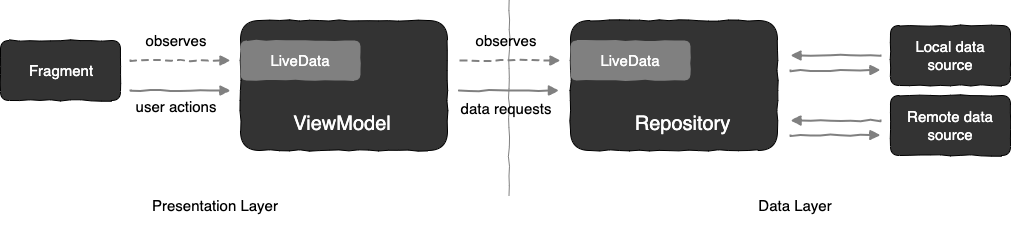

The diagram above was exported from draw.io. Its source (the exported page's mxGraphModel, read from the mxfile embedded in the PNG):
<mxGraphModel dx="1426" dy="770" grid="1" gridSize="10" guides="1" tooltips="1" connect="1" arrows="1" fold="1" page="1" pageScale="1" pageWidth="827" pageHeight="1169" math="0" shadow="0">
  <root>
    <mxCell id="kD9ah3LOFEnE78Am7DTY-0" />
    <mxCell id="kD9ah3LOFEnE78Am7DTY-1" parent="kD9ah3LOFEnE78Am7DTY-0" />
    <mxCell id="UIRfLkzazcd3DlhsffMc-0" value="&lt;font style=&quot;font-size: 15px&quot;&gt;Fragment&lt;br&gt;&lt;/font&gt;" style="rounded=1;whiteSpace=wrap;html=1;fillColor=#333333;strokeColor=#000000;fontColor=#ffffff;comic=1;" vertex="1" parent="kD9ah3LOFEnE78Am7DTY-1">
      <mxGeometry x="50" y="200" width="120" height="60" as="geometry" />
    </mxCell>
    <mxCell id="UIRfLkzazcd3DlhsffMc-1" value="&lt;font style=&quot;font-size: 15px&quot;&gt;&lt;br&gt;&lt;/font&gt;" style="rounded=1;whiteSpace=wrap;html=1;fillColor=#333333;strokeColor=#000000;fontColor=#ffffff;comic=1;" vertex="1" parent="kD9ah3LOFEnE78Am7DTY-1">
      <mxGeometry x="290" y="180" width="207" height="130" as="geometry" />
    </mxCell>
    <mxCell id="UIRfLkzazcd3DlhsffMc-3" value="&lt;font style=&quot;font-size: 15px&quot;&gt;Remote data source&lt;br&gt;&lt;/font&gt;" style="rounded=1;whiteSpace=wrap;html=1;fillColor=#333333;strokeColor=#000000;fontColor=#ffffff;comic=1;" vertex="1" parent="kD9ah3LOFEnE78Am7DTY-1">
      <mxGeometry x="940" y="255" width="120" height="60" as="geometry" />
    </mxCell>
    <mxCell id="UIRfLkzazcd3DlhsffMc-4" value="&lt;font color=&quot;#000000&quot;&gt;Presentation&amp;nbsp;Layer&lt;br&gt;&lt;/font&gt;" style="text;html=1;strokeColor=none;fillColor=none;align=center;verticalAlign=middle;whiteSpace=wrap;rounded=0;shadow=0;glass=0;comic=1;fontSize=15;fontColor=#FFFFFF;" vertex="1" parent="kD9ah3LOFEnE78Am7DTY-1">
      <mxGeometry x="120" y="330" width="290" height="70" as="geometry" />
    </mxCell>
    <mxCell id="UIRfLkzazcd3DlhsffMc-9" value="&lt;font color=&quot;#000000&quot;&gt;Data Layer&lt;br&gt;&lt;/font&gt;" style="text;html=1;strokeColor=none;fillColor=none;align=center;verticalAlign=middle;whiteSpace=wrap;rounded=0;shadow=0;glass=0;comic=1;fontSize=15;fontColor=#FFFFFF;" vertex="1" parent="kD9ah3LOFEnE78Am7DTY-1">
      <mxGeometry x="700" y="330" width="290" height="70" as="geometry" />
    </mxCell>
    <mxCell id="ZXOFNoxZFEA_fBDrpjXS-0" value="" style="endArrow=none;html=1;strokeColor=#808080;strokeWidth=1;fillColor=#808080;gradientColor=none;fontSize=15;fontColor=#FFFFFF;endFill=0;shadow=0;comic=1;" edge="1" parent="kD9ah3LOFEnE78Am7DTY-1">
      <mxGeometry width="50" height="50" relative="1" as="geometry">
        <mxPoint x="559" y="160" as="sourcePoint" />
        <mxPoint x="558.5" y="355" as="targetPoint" />
      </mxGeometry>
    </mxCell>
    <mxCell id="ZXOFNoxZFEA_fBDrpjXS-1" value="&lt;font style=&quot;font-size: 15px&quot;&gt;Local data source&lt;br&gt;&lt;/font&gt;" style="rounded=1;whiteSpace=wrap;html=1;fillColor=#333333;strokeColor=#000000;fontColor=#ffffff;comic=1;" vertex="1" parent="kD9ah3LOFEnE78Am7DTY-1">
      <mxGeometry x="940" y="185" width="120" height="60" as="geometry" />
    </mxCell>
    <mxCell id="ZXOFNoxZFEA_fBDrpjXS-2" value="&lt;font style=&quot;font-size: 15px&quot;&gt;&lt;br&gt;&lt;/font&gt;" style="rounded=1;whiteSpace=wrap;html=1;fillColor=#333333;strokeColor=#000000;fontColor=#ffffff;comic=1;" vertex="1" parent="kD9ah3LOFEnE78Am7DTY-1">
      <mxGeometry x="620" y="180" width="207" height="130" as="geometry" />
    </mxCell>
    <mxCell id="ZXOFNoxZFEA_fBDrpjXS-4" value="" style="endArrow=block;html=1;strokeColor=#808080;strokeWidth=2;fillColor=#808080;gradientColor=none;fontSize=15;fontColor=#FFFFFF;endFill=1;shadow=0;comic=1;" edge="1" parent="kD9ah3LOFEnE78Am7DTY-1">
      <mxGeometry width="50" height="50" relative="1" as="geometry">
        <mxPoint x="180" y="250" as="sourcePoint" />
        <mxPoint x="280" y="250" as="targetPoint" />
      </mxGeometry>
    </mxCell>
    <mxCell id="ZXOFNoxZFEA_fBDrpjXS-5" value="" style="endArrow=block;html=1;strokeColor=#808080;strokeWidth=2;fillColor=#808080;gradientColor=none;fontSize=15;fontColor=#FFFFFF;endFill=1;shadow=0;comic=1;dashed=1;" edge="1" parent="kD9ah3LOFEnE78Am7DTY-1">
      <mxGeometry width="50" height="50" relative="1" as="geometry">
        <mxPoint x="180" y="220" as="sourcePoint" />
        <mxPoint x="280" y="220" as="targetPoint" />
      </mxGeometry>
    </mxCell>
    <mxCell id="ZXOFNoxZFEA_fBDrpjXS-6" value="&lt;font color=&quot;#000000&quot;&gt;observes&lt;/font&gt;" style="text;html=1;strokeColor=none;fillColor=none;align=center;verticalAlign=middle;whiteSpace=wrap;rounded=0;shadow=0;glass=0;comic=1;fontSize=15;fontColor=#FFFFFF;" vertex="1" parent="kD9ah3LOFEnE78Am7DTY-1">
      <mxGeometry x="190" y="190" width="70" height="20" as="geometry" />
    </mxCell>
    <mxCell id="ZXOFNoxZFEA_fBDrpjXS-8" value="&lt;font color=&quot;#000000&quot;&gt;user actions&lt;br&gt;&lt;br&gt;&lt;/font&gt;" style="text;html=1;strokeColor=none;fillColor=none;align=center;verticalAlign=middle;whiteSpace=wrap;rounded=0;shadow=0;glass=0;comic=1;fontSize=15;fontColor=#FFFFFF;" vertex="1" parent="kD9ah3LOFEnE78Am7DTY-1">
      <mxGeometry x="170" y="260" width="110" height="30" as="geometry" />
    </mxCell>
    <mxCell id="ZXOFNoxZFEA_fBDrpjXS-12" value="&lt;font color=&quot;#000000&quot;&gt;data requests&lt;br&gt;&lt;/font&gt;" style="text;html=1;strokeColor=none;fillColor=none;align=center;verticalAlign=middle;whiteSpace=wrap;rounded=0;shadow=0;glass=0;comic=1;fontSize=15;fontColor=#FFFFFF;" vertex="1" parent="kD9ah3LOFEnE78Am7DTY-1">
      <mxGeometry x="500" y="252.5" width="110" height="30" as="geometry" />
    </mxCell>
    <mxCell id="ZXOFNoxZFEA_fBDrpjXS-13" value="" style="endArrow=block;html=1;strokeColor=#808080;strokeWidth=2;fillColor=#808080;gradientColor=none;fontSize=15;fontColor=#FFFFFF;endFill=1;shadow=0;comic=1;" edge="1" parent="kD9ah3LOFEnE78Am7DTY-1">
      <mxGeometry width="50" height="50" relative="1" as="geometry">
        <mxPoint x="508.5" y="250" as="sourcePoint" />
        <mxPoint x="608.5" y="250" as="targetPoint" />
      </mxGeometry>
    </mxCell>
    <mxCell id="ZXOFNoxZFEA_fBDrpjXS-14" value="" style="endArrow=block;html=1;strokeColor=#808080;strokeWidth=2;fillColor=#808080;gradientColor=none;fontSize=15;fontColor=#FFFFFF;endFill=1;shadow=0;comic=1;dashed=1;" edge="1" parent="kD9ah3LOFEnE78Am7DTY-1">
      <mxGeometry width="50" height="50" relative="1" as="geometry">
        <mxPoint x="510" y="220" as="sourcePoint" />
        <mxPoint x="610" y="220" as="targetPoint" />
      </mxGeometry>
    </mxCell>
    <mxCell id="ZXOFNoxZFEA_fBDrpjXS-15" value="&lt;font color=&quot;#000000&quot;&gt;observes&lt;/font&gt;" style="text;html=1;strokeColor=none;fillColor=none;align=center;verticalAlign=middle;whiteSpace=wrap;rounded=0;shadow=0;glass=0;comic=1;fontSize=15;fontColor=#FFFFFF;" vertex="1" parent="kD9ah3LOFEnE78Am7DTY-1">
      <mxGeometry x="520" y="190" width="70" height="20" as="geometry" />
    </mxCell>
    <mxCell id="ZXOFNoxZFEA_fBDrpjXS-17" value="ViewModel" style="text;html=1;strokeColor=none;fillColor=none;align=center;verticalAlign=middle;whiteSpace=wrap;rounded=0;shadow=0;glass=0;comic=1;fontSize=20;fontColor=#FFFFFF;" vertex="1" parent="kD9ah3LOFEnE78Am7DTY-1">
      <mxGeometry x="343" y="255" width="98" height="55" as="geometry" />
    </mxCell>
    <mxCell id="ZXOFNoxZFEA_fBDrpjXS-18" value="Repository" style="text;html=1;strokeColor=none;fillColor=none;align=center;verticalAlign=middle;whiteSpace=wrap;rounded=0;shadow=0;glass=0;comic=1;fontSize=20;fontColor=#FFFFFF;" vertex="1" parent="kD9ah3LOFEnE78Am7DTY-1">
      <mxGeometry x="682" y="255" width="98" height="55" as="geometry" />
    </mxCell>
    <mxCell id="ZXOFNoxZFEA_fBDrpjXS-19" value="&lt;font style=&quot;font-size: 15px&quot;&gt;LiveData&lt;br&gt;&lt;/font&gt;" style="rounded=1;whiteSpace=wrap;html=1;fillColor=#808080;strokeColor=none;fontColor=#ffffff;comic=1;" vertex="1" parent="kD9ah3LOFEnE78Am7DTY-1">
      <mxGeometry x="290" y="200" width="120" height="40" as="geometry" />
    </mxCell>
    <mxCell id="ZXOFNoxZFEA_fBDrpjXS-20" value="&lt;font style=&quot;font-size: 15px&quot;&gt;LiveData&lt;br&gt;&lt;/font&gt;" style="rounded=1;whiteSpace=wrap;html=1;fillColor=#808080;strokeColor=none;fontColor=#ffffff;comic=1;" vertex="1" parent="kD9ah3LOFEnE78Am7DTY-1">
      <mxGeometry x="620" y="200" width="120" height="40" as="geometry" />
    </mxCell>
    <mxCell id="ZXOFNoxZFEA_fBDrpjXS-21" value="" style="endArrow=block;html=1;strokeColor=#808080;strokeWidth=2;fillColor=#808080;gradientColor=none;fontSize=15;fontColor=#FFFFFF;endFill=1;shadow=0;comic=1;" edge="1" parent="kD9ah3LOFEnE78Am7DTY-1">
      <mxGeometry width="50" height="50" relative="1" as="geometry">
        <mxPoint x="840" y="295" as="sourcePoint" />
        <mxPoint x="930" y="294.5" as="targetPoint" />
      </mxGeometry>
    </mxCell>
    <mxCell id="ZXOFNoxZFEA_fBDrpjXS-22" value="" style="endArrow=block;html=1;strokeColor=#808080;strokeWidth=2;fillColor=#808080;gradientColor=none;fontSize=15;fontColor=#FFFFFF;endFill=1;shadow=0;comic=1;" edge="1" parent="kD9ah3LOFEnE78Am7DTY-1">
      <mxGeometry width="50" height="50" relative="1" as="geometry">
        <mxPoint x="840" y="230" as="sourcePoint" />
        <mxPoint x="930" y="229.5" as="targetPoint" />
      </mxGeometry>
    </mxCell>
    <mxCell id="ZXOFNoxZFEA_fBDrpjXS-27" value="" style="endArrow=block;html=1;strokeColor=#808080;strokeWidth=2;fillColor=#808080;gradientColor=none;fontSize=15;fontColor=#FFFFFF;endFill=1;shadow=0;comic=1;" edge="1" parent="kD9ah3LOFEnE78Am7DTY-1">
      <mxGeometry width="50" height="50" relative="1" as="geometry">
        <mxPoint x="930" y="280" as="sourcePoint" />
        <mxPoint x="840" y="280" as="targetPoint" />
      </mxGeometry>
    </mxCell>
    <mxCell id="ZXOFNoxZFEA_fBDrpjXS-30" value="" style="endArrow=block;html=1;strokeColor=#808080;strokeWidth=2;fillColor=#808080;gradientColor=none;fontSize=15;fontColor=#FFFFFF;endFill=1;shadow=0;comic=1;" edge="1" parent="kD9ah3LOFEnE78Am7DTY-1">
      <mxGeometry width="50" height="50" relative="1" as="geometry">
        <mxPoint x="930" y="215" as="sourcePoint" />
        <mxPoint x="840" y="215" as="targetPoint" />
      </mxGeometry>
    </mxCell>
  </root>
</mxGraphModel>